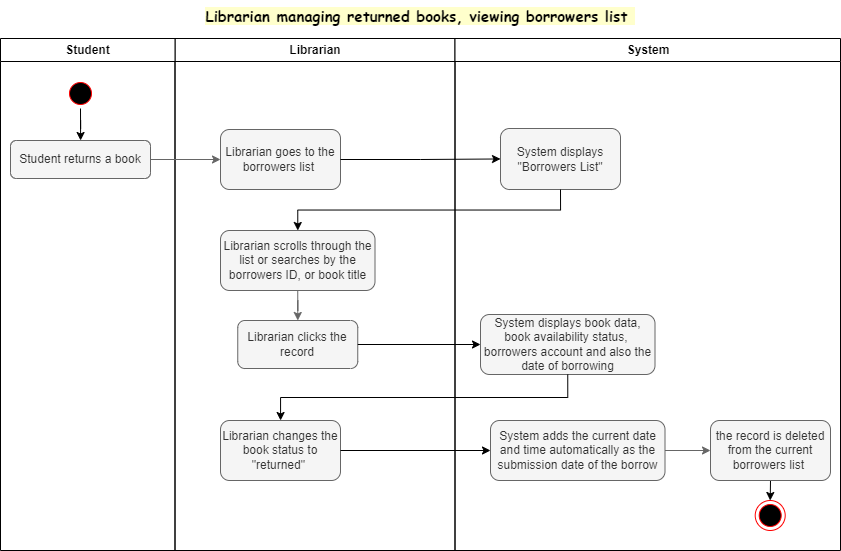

The diagram above was exported from draw.io. Its source (the exported page's mxGraphModel, read from the mxfile embedded in the PNG):
<mxGraphModel dx="1173" dy="559" grid="1" gridSize="10" guides="1" tooltips="1" connect="1" arrows="1" fold="1" page="1" pageScale="1" pageWidth="850" pageHeight="1100" math="0" shadow="0">
  <root>
    <mxCell id="0" />
    <mxCell id="1" parent="0" />
    <mxCell id="RphvpLIzFipKPEB6O20r-1" value="Librarian" style="swimlane;whiteSpace=wrap;movable=1;resizable=1;rotatable=1;deletable=1;editable=1;locked=0;connectable=1;" vertex="1" parent="1">
      <mxGeometry x="174.5" y="138" width="280" height="512" as="geometry" />
    </mxCell>
    <mxCell id="RphvpLIzFipKPEB6O20r-29" value="Librarian goes to the borrowers list&amp;nbsp;" style="rounded=1;whiteSpace=wrap;html=1;fillColor=#f5f5f5;fontColor=#333333;strokeColor=#666666;" vertex="1" parent="RphvpLIzFipKPEB6O20r-1">
      <mxGeometry x="45.5" y="91" width="120" height="60" as="geometry" />
    </mxCell>
    <mxCell id="RphvpLIzFipKPEB6O20r-33" value="Librarian scrolls through the list or searches by the borrowers ID, or book title" style="rounded=1;whiteSpace=wrap;html=1;fillColor=#f5f5f5;fontColor=#333333;strokeColor=#666666;" vertex="1" parent="RphvpLIzFipKPEB6O20r-1">
      <mxGeometry x="45.5" y="192" width="154.5" height="60" as="geometry" />
    </mxCell>
    <mxCell id="RphvpLIzFipKPEB6O20r-35" value="Librarian clicks the record" style="rounded=1;whiteSpace=wrap;html=1;fillColor=#f5f5f5;fontColor=#333333;strokeColor=#666666;" vertex="1" parent="RphvpLIzFipKPEB6O20r-1">
      <mxGeometry x="62.75" y="282" width="120" height="48" as="geometry" />
    </mxCell>
    <mxCell id="RphvpLIzFipKPEB6O20r-34" style="edgeStyle=orthogonalEdgeStyle;rounded=0;orthogonalLoop=1;jettySize=auto;html=1;exitX=0.5;exitY=1;exitDx=0;exitDy=0;fillColor=#f5f5f5;strokeColor=#666666;" edge="1" parent="RphvpLIzFipKPEB6O20r-1" source="RphvpLIzFipKPEB6O20r-33" target="RphvpLIzFipKPEB6O20r-35">
      <mxGeometry relative="1" as="geometry">
        <mxPoint x="122.5" y="302" as="targetPoint" />
      </mxGeometry>
    </mxCell>
    <mxCell id="RphvpLIzFipKPEB6O20r-40" value="Librarian changes the book status to &quot;returned&quot;&amp;nbsp;" style="rounded=1;whiteSpace=wrap;html=1;fillColor=#f5f5f5;fontColor=#333333;strokeColor=#666666;" vertex="1" parent="RphvpLIzFipKPEB6O20r-1">
      <mxGeometry x="45.5" y="382" width="120" height="60" as="geometry" />
    </mxCell>
    <mxCell id="RphvpLIzFipKPEB6O20r-5" value="System" style="swimlane;whiteSpace=wrap;movable=1;resizable=1;rotatable=1;deletable=1;editable=1;locked=0;connectable=1;" vertex="1" parent="1">
      <mxGeometry x="454.5" y="138" width="385.5" height="512" as="geometry" />
    </mxCell>
    <mxCell id="RphvpLIzFipKPEB6O20r-31" value="System displays &quot;Borrowers List&quot;" style="rounded=1;whiteSpace=wrap;html=1;fillColor=#f5f5f5;fontColor=#333333;strokeColor=#666666;" vertex="1" parent="RphvpLIzFipKPEB6O20r-5">
      <mxGeometry x="45.5" y="90" width="120" height="61" as="geometry" />
    </mxCell>
    <mxCell id="RphvpLIzFipKPEB6O20r-37" value="System displays book data, book availability status,&amp;nbsp; borrowers account and also the date of borrowing" style="rounded=1;whiteSpace=wrap;html=1;fillColor=#f5f5f5;fontColor=#333333;strokeColor=#666666;" vertex="1" parent="RphvpLIzFipKPEB6O20r-5">
      <mxGeometry x="25.5" y="276" width="174.5" height="60" as="geometry" />
    </mxCell>
    <mxCell id="RphvpLIzFipKPEB6O20r-46" style="edgeStyle=orthogonalEdgeStyle;rounded=0;orthogonalLoop=1;jettySize=auto;html=1;exitX=1;exitY=0.5;exitDx=0;exitDy=0;fillColor=#f5f5f5;strokeColor=#666666;" edge="1" parent="RphvpLIzFipKPEB6O20r-5" source="RphvpLIzFipKPEB6O20r-42" target="RphvpLIzFipKPEB6O20r-45">
      <mxGeometry relative="1" as="geometry" />
    </mxCell>
    <mxCell id="RphvpLIzFipKPEB6O20r-42" value="System adds the current date and time automatically as the submission date of the borrow" style="rounded=1;whiteSpace=wrap;html=1;fillColor=#f5f5f5;fontColor=#333333;strokeColor=#666666;" vertex="1" parent="RphvpLIzFipKPEB6O20r-5">
      <mxGeometry x="35.5" y="382" width="174.5" height="60" as="geometry" />
    </mxCell>
    <mxCell id="RphvpLIzFipKPEB6O20r-47" style="edgeStyle=orthogonalEdgeStyle;rounded=0;orthogonalLoop=1;jettySize=auto;html=1;exitX=0.5;exitY=1;exitDx=0;exitDy=0;entryX=0.5;entryY=0;entryDx=0;entryDy=0;" edge="1" parent="RphvpLIzFipKPEB6O20r-5" source="RphvpLIzFipKPEB6O20r-45" target="RphvpLIzFipKPEB6O20r-22">
      <mxGeometry relative="1" as="geometry" />
    </mxCell>
    <mxCell id="RphvpLIzFipKPEB6O20r-45" value="the record is deleted from the current borrowers list&amp;nbsp;" style="rounded=1;whiteSpace=wrap;html=1;fillColor=#f5f5f5;fontColor=#333333;strokeColor=#666666;" vertex="1" parent="RphvpLIzFipKPEB6O20r-5">
      <mxGeometry x="255.5" y="382" width="120" height="60" as="geometry" />
    </mxCell>
    <mxCell id="RphvpLIzFipKPEB6O20r-22" value="" style="ellipse;html=1;shape=endState;fillColor=#000000;strokeColor=#ff0000;" vertex="1" parent="RphvpLIzFipKPEB6O20r-5">
      <mxGeometry x="300.2058823529412" y="462" width="30" height="30" as="geometry" />
    </mxCell>
    <mxCell id="RphvpLIzFipKPEB6O20r-15" value="Librarian managing returned books, viewing borrowers list&amp;nbsp;" style="text;html=1;strokeColor=none;fillColor=none;align=center;verticalAlign=middle;whiteSpace=wrap;rounded=0;fontSize=15;fontFamily=Comic Sans MS;fontStyle=1;labelBackgroundColor=#FFFFCC;labelBorderColor=none;movable=1;resizable=1;rotatable=1;deletable=1;editable=1;locked=0;connectable=1;" vertex="1" parent="1">
      <mxGeometry y="100" width="840" height="30" as="geometry" />
    </mxCell>
    <mxCell id="RphvpLIzFipKPEB6O20r-24" value="Student" style="swimlane;whiteSpace=wrap;movable=1;resizable=1;rotatable=1;deletable=1;editable=1;locked=0;connectable=1;" vertex="1" parent="1">
      <mxGeometry y="138" width="174.5" height="512" as="geometry" />
    </mxCell>
    <mxCell id="RphvpLIzFipKPEB6O20r-6" value="" style="ellipse;shape=startState;fillColor=#000000;strokeColor=#ff0000;movable=1;resizable=1;rotatable=1;deletable=1;editable=1;locked=0;connectable=1;" vertex="1" parent="RphvpLIzFipKPEB6O20r-24">
      <mxGeometry x="65" y="40" width="30" height="30" as="geometry" />
    </mxCell>
    <mxCell id="RphvpLIzFipKPEB6O20r-27" value="Student returns a book" style="rounded=1;whiteSpace=wrap;html=1;fillColor=#f5f5f5;fontColor=#333333;strokeColor=#666666;" vertex="1" parent="RphvpLIzFipKPEB6O20r-24">
      <mxGeometry x="10" y="102" width="140" height="38" as="geometry" />
    </mxCell>
    <mxCell id="RphvpLIzFipKPEB6O20r-26" style="edgeStyle=orthogonalEdgeStyle;rounded=0;orthogonalLoop=1;jettySize=auto;html=1;exitX=0.5;exitY=1;exitDx=0;exitDy=0;" edge="1" parent="RphvpLIzFipKPEB6O20r-24" source="RphvpLIzFipKPEB6O20r-6" target="RphvpLIzFipKPEB6O20r-27">
      <mxGeometry relative="1" as="geometry">
        <mxPoint x="80.5" y="112" as="targetPoint" />
      </mxGeometry>
    </mxCell>
    <mxCell id="RphvpLIzFipKPEB6O20r-28" style="edgeStyle=orthogonalEdgeStyle;rounded=0;orthogonalLoop=1;jettySize=auto;html=1;exitX=1;exitY=0.5;exitDx=0;exitDy=0;fillColor=#f5f5f5;strokeColor=#666666;" edge="1" parent="1" source="RphvpLIzFipKPEB6O20r-27" target="RphvpLIzFipKPEB6O20r-29">
      <mxGeometry relative="1" as="geometry">
        <mxPoint x="210" y="259" as="targetPoint" />
      </mxGeometry>
    </mxCell>
    <mxCell id="RphvpLIzFipKPEB6O20r-30" style="edgeStyle=orthogonalEdgeStyle;rounded=0;orthogonalLoop=1;jettySize=auto;html=1;exitX=1;exitY=0.5;exitDx=0;exitDy=0;" edge="1" parent="1" source="RphvpLIzFipKPEB6O20r-29" target="RphvpLIzFipKPEB6O20r-31">
      <mxGeometry relative="1" as="geometry">
        <mxPoint x="490" y="259" as="targetPoint" />
      </mxGeometry>
    </mxCell>
    <mxCell id="RphvpLIzFipKPEB6O20r-32" style="edgeStyle=orthogonalEdgeStyle;rounded=0;orthogonalLoop=1;jettySize=auto;html=1;exitX=0.5;exitY=1;exitDx=0;exitDy=0;" edge="1" parent="1" source="RphvpLIzFipKPEB6O20r-31" target="RphvpLIzFipKPEB6O20r-33">
      <mxGeometry relative="1" as="geometry">
        <mxPoint x="260" y="330" as="targetPoint" />
      </mxGeometry>
    </mxCell>
    <mxCell id="RphvpLIzFipKPEB6O20r-36" style="edgeStyle=orthogonalEdgeStyle;rounded=0;orthogonalLoop=1;jettySize=auto;html=1;exitX=1;exitY=0.5;exitDx=0;exitDy=0;" edge="1" parent="1" source="RphvpLIzFipKPEB6O20r-35" target="RphvpLIzFipKPEB6O20r-37">
      <mxGeometry relative="1" as="geometry">
        <mxPoint x="500" y="444" as="targetPoint" />
      </mxGeometry>
    </mxCell>
    <mxCell id="RphvpLIzFipKPEB6O20r-39" style="edgeStyle=orthogonalEdgeStyle;rounded=0;orthogonalLoop=1;jettySize=auto;html=1;exitX=0.5;exitY=1;exitDx=0;exitDy=0;" edge="1" parent="1" source="RphvpLIzFipKPEB6O20r-37" target="RphvpLIzFipKPEB6O20r-40">
      <mxGeometry relative="1" as="geometry">
        <mxPoint x="280" y="520" as="targetPoint" />
      </mxGeometry>
    </mxCell>
    <mxCell id="RphvpLIzFipKPEB6O20r-41" style="edgeStyle=orthogonalEdgeStyle;rounded=0;orthogonalLoop=1;jettySize=auto;html=1;exitX=1;exitY=0.5;exitDx=0;exitDy=0;" edge="1" parent="1" source="RphvpLIzFipKPEB6O20r-40" target="RphvpLIzFipKPEB6O20r-42">
      <mxGeometry relative="1" as="geometry">
        <mxPoint x="480" y="550" as="targetPoint" />
      </mxGeometry>
    </mxCell>
  </root>
</mxGraphModel>